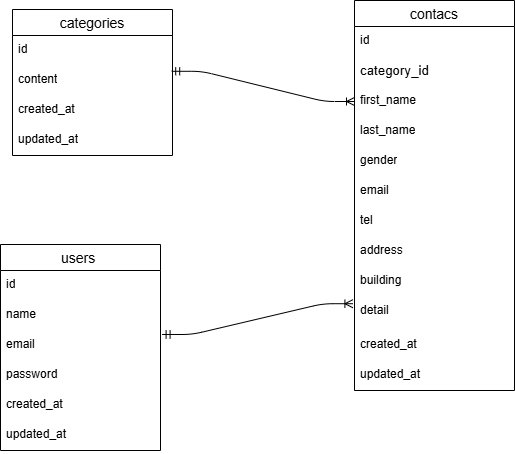

The diagram above was exported from draw.io. Its source (the exported page's mxGraphModel, read from the mxfile embedded in the PNG):
<mxGraphModel dx="713" dy="563" grid="1" gridSize="9" guides="1" tooltips="1" connect="1" arrows="1" fold="1" page="1" pageScale="1" pageWidth="827" pageHeight="1169" math="0" shadow="0">
  <root>
    <mxCell id="0" />
    <mxCell id="1" parent="0" />
    <mxCell id="2" value="categories" style="swimlane;fontStyle=0;childLayout=stackLayout;horizontal=1;startSize=26;horizontalStack=0;resizeParent=1;resizeParentMax=0;resizeLast=0;collapsible=1;marginBottom=0;align=center;fontSize=14;" parent="1" vertex="1">
      <mxGeometry x="162" y="135" width="160" height="146" as="geometry">
        <mxRectangle x="90" y="120" width="110" height="30" as="alternateBounds" />
      </mxGeometry>
    </mxCell>
    <mxCell id="3" value="id" style="text;strokeColor=none;fillColor=none;spacingLeft=4;spacingRight=4;overflow=hidden;rotatable=0;points=[[0,0.5],[1,0.5]];portConstraint=eastwest;fontSize=12;whiteSpace=wrap;html=1;" parent="2" vertex="1">
      <mxGeometry y="26" width="160" height="30" as="geometry" />
    </mxCell>
    <mxCell id="4" value="content" style="text;strokeColor=none;fillColor=none;spacingLeft=4;spacingRight=4;overflow=hidden;rotatable=0;points=[[0,0.5],[1,0.5]];portConstraint=eastwest;fontSize=12;whiteSpace=wrap;html=1;" parent="2" vertex="1">
      <mxGeometry y="56" width="160" height="30" as="geometry" />
    </mxCell>
    <mxCell id="5" value="created_at&amp;nbsp;" style="text;strokeColor=none;fillColor=none;spacingLeft=4;spacingRight=4;overflow=hidden;rotatable=0;points=[[0,0.5],[1,0.5]];portConstraint=eastwest;fontSize=12;whiteSpace=wrap;html=1;" parent="2" vertex="1">
      <mxGeometry y="86" width="160" height="30" as="geometry" />
    </mxCell>
    <mxCell id="14" value="updated_at" style="text;strokeColor=none;fillColor=none;spacingLeft=4;spacingRight=4;overflow=hidden;rotatable=0;points=[[0,0.5],[1,0.5]];portConstraint=eastwest;fontSize=12;whiteSpace=wrap;html=1;" parent="2" vertex="1">
      <mxGeometry y="116" width="160" height="30" as="geometry" />
    </mxCell>
    <mxCell id="6" value="contacs" style="swimlane;fontStyle=0;childLayout=stackLayout;horizontal=1;startSize=26;horizontalStack=0;resizeParent=1;resizeParentMax=0;resizeLast=0;collapsible=1;marginBottom=0;align=center;fontSize=14;" parent="1" vertex="1">
      <mxGeometry x="504" y="126" width="160" height="390" as="geometry" />
    </mxCell>
    <mxCell id="7" value="id" style="text;strokeColor=none;fillColor=none;spacingLeft=4;spacingRight=4;overflow=hidden;rotatable=0;points=[[0,0.5],[1,0.5]];portConstraint=eastwest;fontSize=12;whiteSpace=wrap;html=1;" parent="6" vertex="1">
      <mxGeometry y="26" width="160" height="30" as="geometry" />
    </mxCell>
    <mxCell id="8" value="&lt;span style=&quot;color: rgb(0, 0, 0); font-size: 10pt; font-family: Arial;&quot; data-sheets-root=&quot;1&quot;&gt;category_id&lt;/span&gt;" style="text;strokeColor=none;fillColor=none;spacingLeft=4;spacingRight=4;overflow=hidden;rotatable=0;points=[[0,0.5],[1,0.5]];portConstraint=eastwest;fontSize=12;whiteSpace=wrap;html=1;" parent="6" vertex="1">
      <mxGeometry y="56" width="160" height="30" as="geometry" />
    </mxCell>
    <mxCell id="9" value="first_name" style="text;strokeColor=none;fillColor=none;spacingLeft=4;spacingRight=4;overflow=hidden;rotatable=0;points=[[0,0.5],[1,0.5]];portConstraint=eastwest;fontSize=12;whiteSpace=wrap;html=1;" parent="6" vertex="1">
      <mxGeometry y="86" width="160" height="30" as="geometry" />
    </mxCell>
    <mxCell id="15" value="last_name&lt;div&gt;&lt;br&gt;&lt;/div&gt;&lt;div&gt;&lt;br&gt;&lt;/div&gt;" style="text;strokeColor=none;fillColor=none;spacingLeft=4;spacingRight=4;overflow=hidden;rotatable=0;points=[[0,0.5],[1,0.5]];portConstraint=eastwest;fontSize=12;whiteSpace=wrap;html=1;" parent="6" vertex="1">
      <mxGeometry y="116" width="160" height="30" as="geometry" />
    </mxCell>
    <mxCell id="18" value="gender" style="text;strokeColor=none;fillColor=none;spacingLeft=4;spacingRight=4;overflow=hidden;rotatable=0;points=[[0,0.5],[1,0.5]];portConstraint=eastwest;fontSize=12;whiteSpace=wrap;html=1;" parent="6" vertex="1">
      <mxGeometry y="146" width="160" height="30" as="geometry" />
    </mxCell>
    <mxCell id="17" value="email" style="text;strokeColor=none;fillColor=none;spacingLeft=4;spacingRight=4;overflow=hidden;rotatable=0;points=[[0,0.5],[1,0.5]];portConstraint=eastwest;fontSize=12;whiteSpace=wrap;html=1;" parent="6" vertex="1">
      <mxGeometry y="176" width="160" height="30" as="geometry" />
    </mxCell>
    <mxCell id="16" value="tel" style="text;strokeColor=none;fillColor=none;spacingLeft=4;spacingRight=4;overflow=hidden;rotatable=0;points=[[0,0.5],[1,0.5]];portConstraint=eastwest;fontSize=12;whiteSpace=wrap;html=1;" parent="6" vertex="1">
      <mxGeometry y="206" width="160" height="30" as="geometry" />
    </mxCell>
    <mxCell id="22" value="address" style="text;strokeColor=none;fillColor=none;spacingLeft=4;spacingRight=4;overflow=hidden;rotatable=0;points=[[0,0.5],[1,0.5]];portConstraint=eastwest;fontSize=12;whiteSpace=wrap;html=1;" parent="6" vertex="1">
      <mxGeometry y="236" width="160" height="30" as="geometry" />
    </mxCell>
    <mxCell id="21" value="building" style="text;strokeColor=none;fillColor=none;spacingLeft=4;spacingRight=4;overflow=hidden;rotatable=0;points=[[0,0.5],[1,0.5]];portConstraint=eastwest;fontSize=12;whiteSpace=wrap;html=1;" parent="6" vertex="1">
      <mxGeometry y="266" width="160" height="30" as="geometry" />
    </mxCell>
    <mxCell id="20" value="detail&amp;nbsp;&amp;nbsp;" style="text;strokeColor=none;fillColor=none;spacingLeft=4;spacingRight=4;overflow=hidden;rotatable=0;points=[[0,0.5],[1,0.5]];portConstraint=eastwest;fontSize=12;whiteSpace=wrap;html=1;" parent="6" vertex="1">
      <mxGeometry y="296" width="160" height="34" as="geometry" />
    </mxCell>
    <mxCell id="19" value="created_at&amp;nbsp;" style="text;strokeColor=none;fillColor=none;spacingLeft=4;spacingRight=4;overflow=hidden;rotatable=0;points=[[0,0.5],[1,0.5]];portConstraint=eastwest;fontSize=12;whiteSpace=wrap;html=1;" parent="6" vertex="1">
      <mxGeometry y="330" width="160" height="30" as="geometry" />
    </mxCell>
    <mxCell id="23" value="&lt;span style=&quot;color: rgb(0, 0, 0);&quot;&gt;updated_at&amp;nbsp;&lt;/span&gt;" style="text;strokeColor=none;fillColor=none;spacingLeft=4;spacingRight=4;overflow=hidden;rotatable=0;points=[[0,0.5],[1,0.5]];portConstraint=eastwest;fontSize=12;whiteSpace=wrap;html=1;" parent="6" vertex="1">
      <mxGeometry y="360" width="160" height="30" as="geometry" />
    </mxCell>
    <mxCell id="10" value="users " style="swimlane;fontStyle=0;childLayout=stackLayout;horizontal=1;startSize=26;horizontalStack=0;resizeParent=1;resizeParentMax=0;resizeLast=0;collapsible=1;marginBottom=0;align=center;fontSize=14;" parent="1" vertex="1">
      <mxGeometry x="150" y="370" width="160" height="206" as="geometry" />
    </mxCell>
    <mxCell id="11" value="id" style="text;strokeColor=none;fillColor=none;spacingLeft=4;spacingRight=4;overflow=hidden;rotatable=0;points=[[0,0.5],[1,0.5]];portConstraint=eastwest;fontSize=12;whiteSpace=wrap;html=1;" parent="10" vertex="1">
      <mxGeometry y="26" width="160" height="30" as="geometry" />
    </mxCell>
    <mxCell id="12" value="name" style="text;strokeColor=none;fillColor=none;spacingLeft=4;spacingRight=4;overflow=hidden;rotatable=0;points=[[0,0.5],[1,0.5]];portConstraint=eastwest;fontSize=12;whiteSpace=wrap;html=1;" parent="10" vertex="1">
      <mxGeometry y="56" width="160" height="30" as="geometry" />
    </mxCell>
    <mxCell id="13" value="email" style="text;strokeColor=none;fillColor=none;spacingLeft=4;spacingRight=4;overflow=hidden;rotatable=0;points=[[0,0.5],[1,0.5]];portConstraint=eastwest;fontSize=12;whiteSpace=wrap;html=1;" parent="10" vertex="1">
      <mxGeometry y="86" width="160" height="30" as="geometry" />
    </mxCell>
    <mxCell id="27" value="password&amp;nbsp;" style="text;strokeColor=none;fillColor=none;spacingLeft=4;spacingRight=4;overflow=hidden;rotatable=0;points=[[0,0.5],[1,0.5]];portConstraint=eastwest;fontSize=12;whiteSpace=wrap;html=1;" parent="10" vertex="1">
      <mxGeometry y="116" width="160" height="30" as="geometry" />
    </mxCell>
    <mxCell id="26" value="created_at" style="text;strokeColor=none;fillColor=none;spacingLeft=4;spacingRight=4;overflow=hidden;rotatable=0;points=[[0,0.5],[1,0.5]];portConstraint=eastwest;fontSize=12;whiteSpace=wrap;html=1;" parent="10" vertex="1">
      <mxGeometry y="146" width="160" height="30" as="geometry" />
    </mxCell>
    <mxCell id="25" value="updated_at&amp;nbsp;" style="text;strokeColor=none;fillColor=none;spacingLeft=4;spacingRight=4;overflow=hidden;rotatable=0;points=[[0,0.5],[1,0.5]];portConstraint=eastwest;fontSize=12;whiteSpace=wrap;html=1;" parent="10" vertex="1">
      <mxGeometry y="176" width="160" height="30" as="geometry" />
    </mxCell>
    <mxCell id="31" value="" style="edgeStyle=entityRelationEdgeStyle;fontSize=12;html=1;endArrow=ERoneToMany;startArrow=ERmandOne;exitX=0.995;exitY=0.193;exitDx=0;exitDy=0;entryX=0;entryY=0.5;entryDx=0;entryDy=0;exitPerimeter=0;" parent="1" source="4" target="9" edge="1">
      <mxGeometry width="100" height="100" relative="1" as="geometry">
        <mxPoint x="250" y="180" as="sourcePoint" />
        <mxPoint x="459" y="180" as="targetPoint" />
        <Array as="points">
          <mxPoint x="270" y="289" />
          <mxPoint x="342" y="151" />
          <mxPoint x="459" y="169" />
          <mxPoint x="432" y="187" />
          <mxPoint x="280" y="249" />
          <mxPoint x="300" y="269" />
          <mxPoint x="210" y="279" />
        </Array>
      </mxGeometry>
    </mxCell>
    <mxCell id="33" value="" style="edgeStyle=entityRelationEdgeStyle;fontSize=12;html=1;endArrow=ERoneToMany;startArrow=ERmandOne;entryX=-0.01;entryY=0.212;entryDx=0;entryDy=0;entryPerimeter=0;exitX=1.01;exitY=0.133;exitDx=0;exitDy=0;exitPerimeter=0;" parent="1" source="13" target="20" edge="1">
      <mxGeometry width="100" height="100" relative="1" as="geometry">
        <mxPoint x="279" y="334" as="sourcePoint" />
        <mxPoint x="379" y="234" as="targetPoint" />
        <Array as="points">
          <mxPoint x="351" y="455" />
          <mxPoint x="351" y="459" />
          <mxPoint x="324" y="459" />
          <mxPoint x="369" y="405" />
          <mxPoint x="349" y="342" />
          <mxPoint x="405" y="387" />
        </Array>
      </mxGeometry>
    </mxCell>
  </root>
</mxGraphModel>